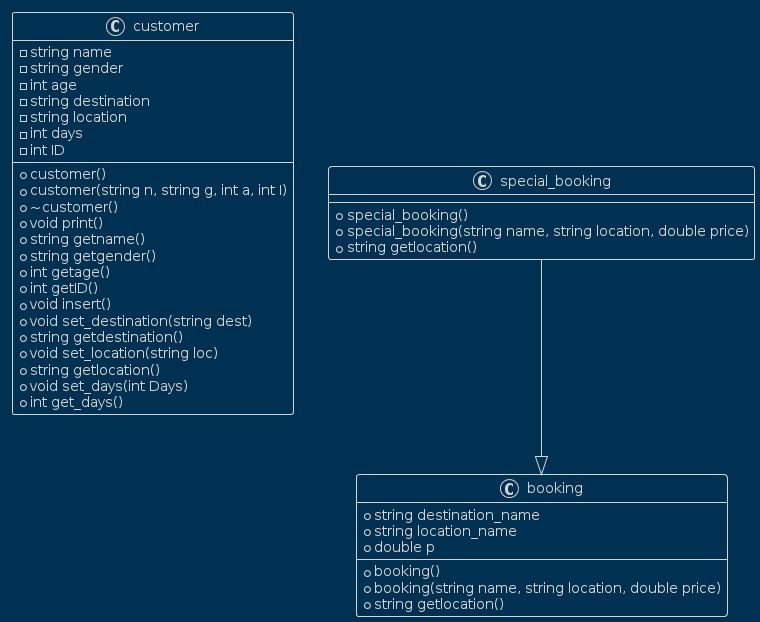

The diagram above was rendered by PlantUML. Its source (embedded in the PNG):
@startuml
!theme blueprint
class customer {
  - string name
  - string gender
  - int age
  - string destination
  - string location
  - int days
  - int ID

  + customer()
  + customer(string n, string g, int a, int I)
  + ~customer()
  + void print()
  + string getname()
  + string getgender()
  + int getage()
  + int getID()
  + void insert()
  + void set_destination(string dest)
  + string getdestination()
  + void set_location(string loc)
  + string getlocation()
  + void set_days(int Days)
  + int get_days()
}

class booking {
  + string destination_name
  + string location_name
  + double p

  + booking()
  + booking(string name, string location, double price)
  + string getlocation()
}

class special_booking {
  + special_booking()
  + special_booking(string name, string location, double price)
  + string getlocation()
}

special_booking --|> booking
@enduml